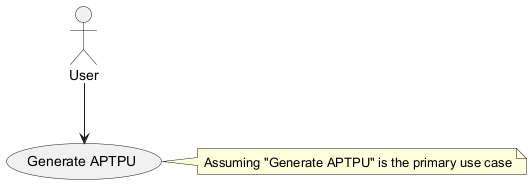

The diagram above was rendered by PlantUML. Its source (embedded in the PNG):
@startuml
actor User
usecase "Generate APTPU" as APTPU
User --> APTPU
note right of APTPU: Assuming "Generate APTPU" is the primary use case
@enduml